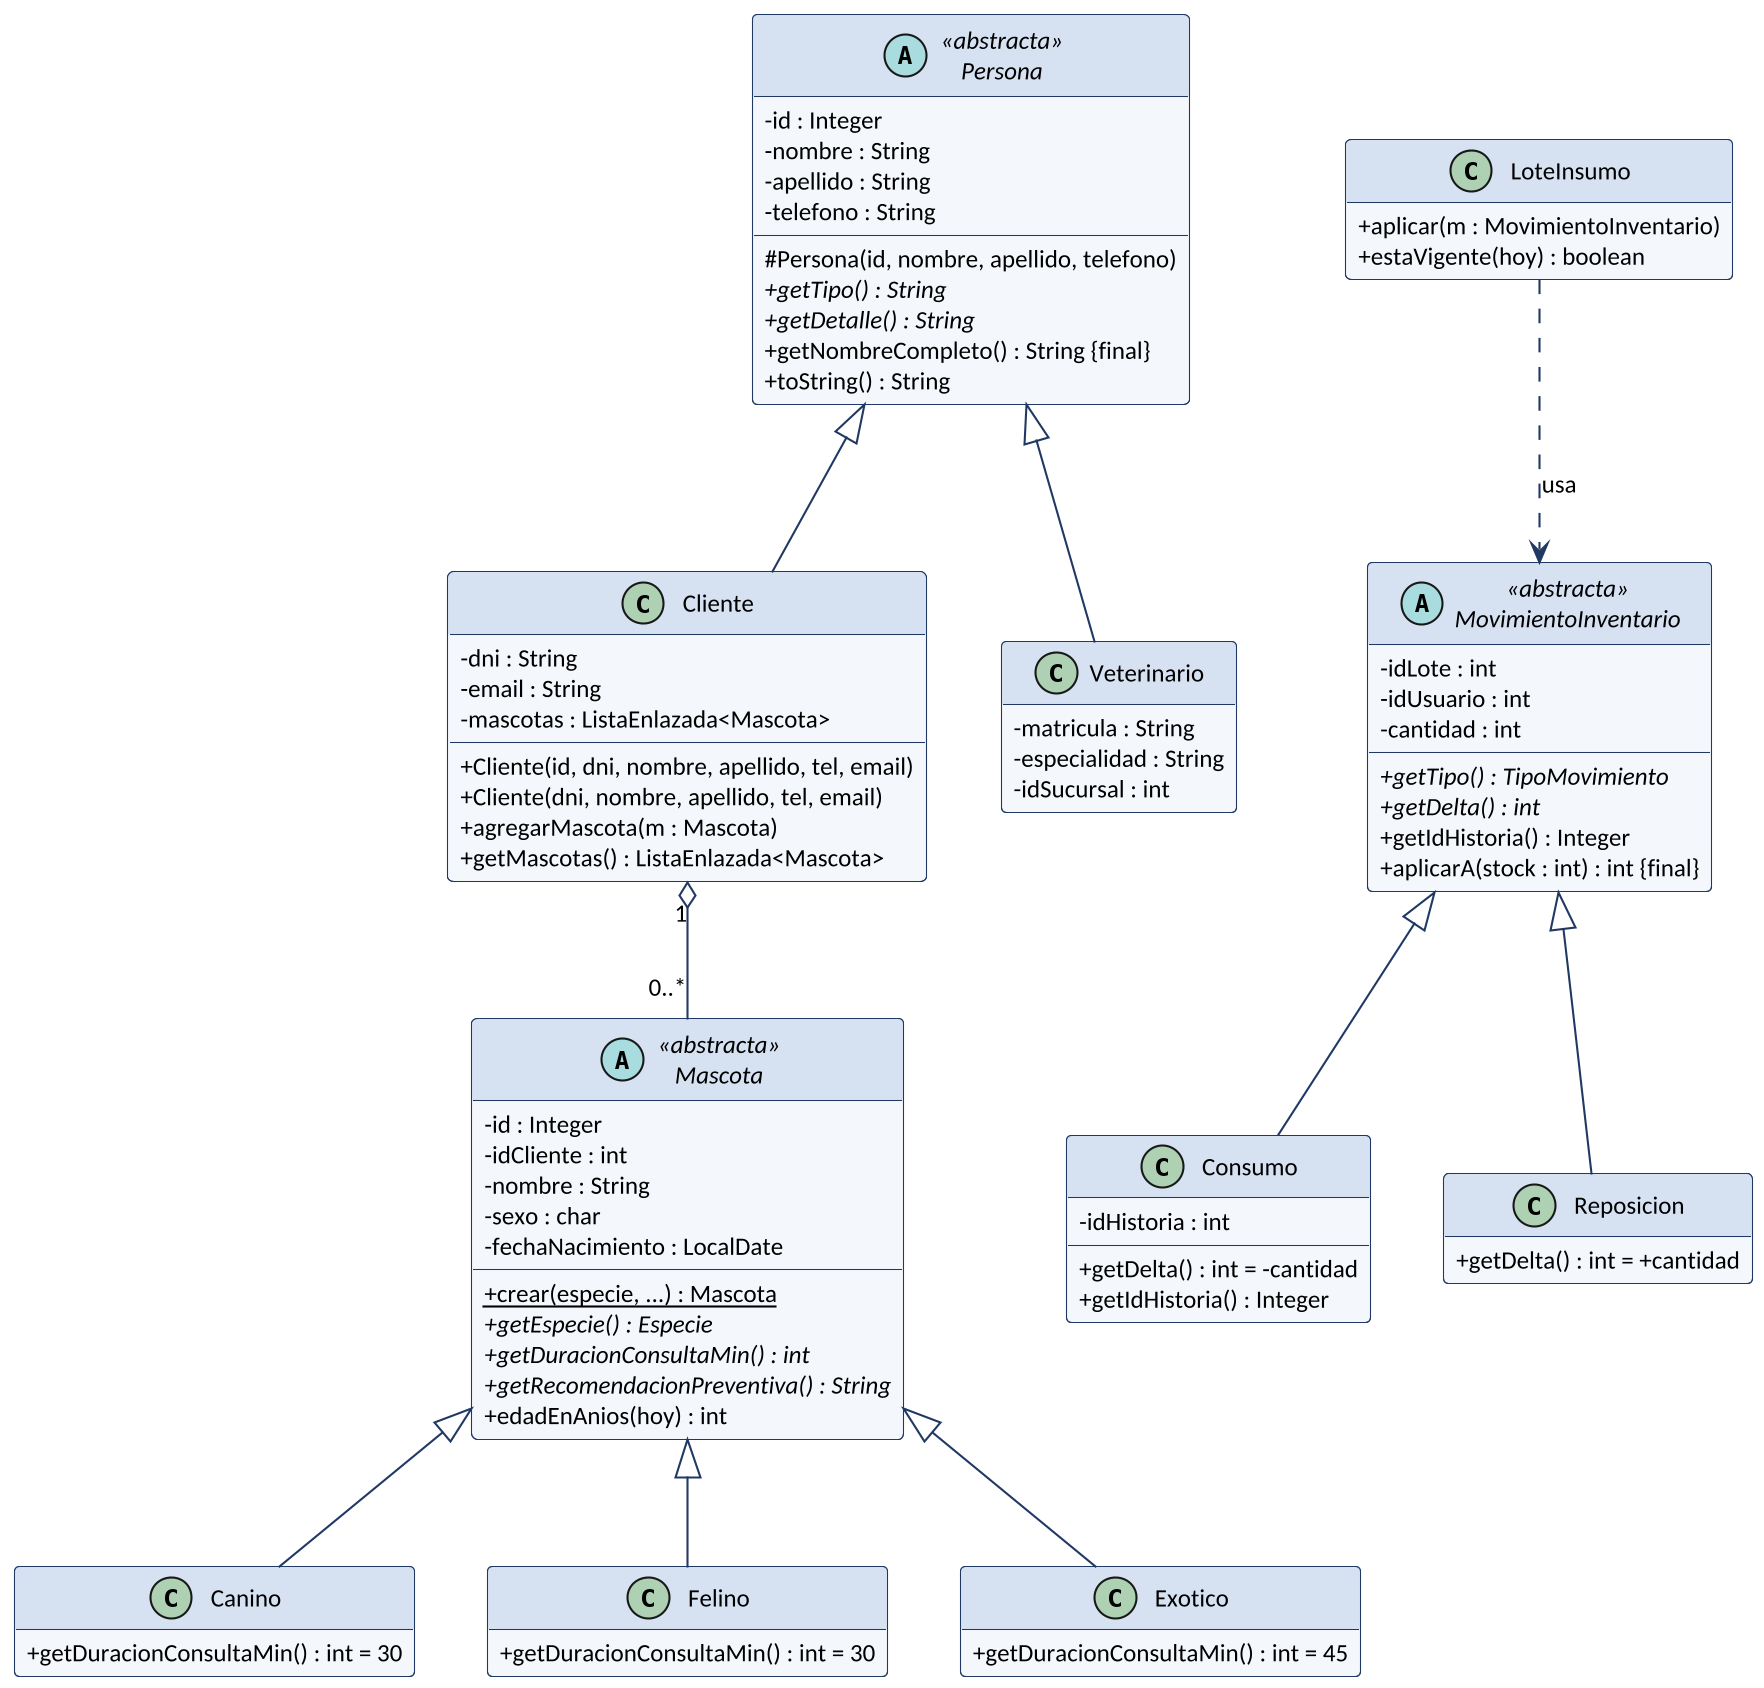

The diagram above was rendered by PlantUML. Its source (embedded in the PNG):
@startuml
!include _estilo.iuml
abstract class Persona <<abstracta>> {
  - id : Integer
  - nombre : String
  - apellido : String
  - telefono : String
  # Persona(id, nombre, apellido, telefono)
  + {abstract} getTipo() : String
  + {abstract} getDetalle() : String
  + getNombreCompleto() : String {final}
  + toString() : String
}
class Cliente {
  - dni : String
  - email : String
  - mascotas : ListaEnlazada<Mascota>
  + Cliente(id, dni, nombre, apellido, tel, email)
  + Cliente(dni, nombre, apellido, tel, email)
  + agregarMascota(m : Mascota)
  + getMascotas() : ListaEnlazada<Mascota>
}
class Veterinario {
  - matricula : String
  - especialidad : String
  - idSucursal : int
}
Persona <|-- Cliente
Persona <|-- Veterinario

abstract class Mascota <<abstracta>> {
  - id : Integer
  - idCliente : int
  - nombre : String
  - sexo : char
  - fechaNacimiento : LocalDate
  + {static} crear(especie, ...) : Mascota
  + {abstract} getEspecie() : Especie
  + {abstract} getDuracionConsultaMin() : int
  + {abstract} getRecomendacionPreventiva() : String
  + edadEnAnios(hoy) : int
}
class Canino {
  + getDuracionConsultaMin() : int = 30
}
class Felino {
  + getDuracionConsultaMin() : int = 30
}
class Exotico {
  + getDuracionConsultaMin() : int = 45
}
Mascota <|-- Canino
Mascota <|-- Felino
Mascota <|-- Exotico
Cliente "1" o-- "0..*" Mascota

abstract class MovimientoInventario <<abstracta>> {
  - idLote : int
  - idUsuario : int
  - cantidad : int
  + {abstract} getTipo() : TipoMovimiento
  + {abstract} getDelta() : int
  + getIdHistoria() : Integer
  + aplicarA(stock : int) : int {final}
}
class Consumo {
  - idHistoria : int
  + getDelta() : int = -cantidad
  + getIdHistoria() : Integer
}
class Reposicion {
  + getDelta() : int = +cantidad
}
MovimientoInventario <|-- Consumo
MovimientoInventario <|-- Reposicion
class LoteInsumo {
  + aplicar(m : MovimientoInventario)
  + estaVigente(hoy) : boolean
}
LoteInsumo ..> MovimientoInventario : usa
@enduml